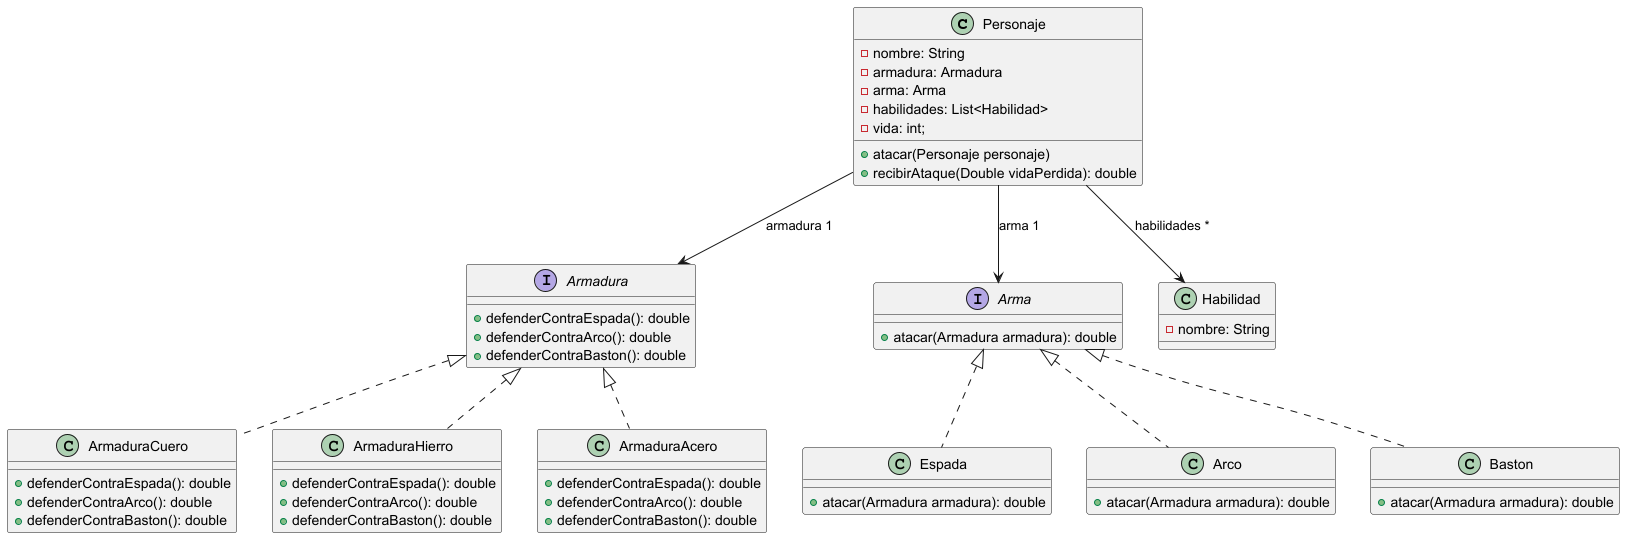

The diagram above was rendered by PlantUML. Its source (embedded in the PNG):
@startuml

class Personaje {
    -nombre: String
    -armadura: Armadura
    -arma: Arma
    -habilidades: List<Habilidad>
    -vida: int;

    +atacar(Personaje personaje)
    +recibirAtaque(Double vidaPerdida): double
}

interface Armadura {
    +defenderContraEspada(): double
    +defenderContraArco(): double
    +defenderContraBaston(): double
}

class ArmaduraCuero implements Armadura {
    +defenderContraEspada(): double
    +defenderContraArco(): double
    +defenderContraBaston(): double
}

class ArmaduraHierro implements Armadura {
    +defenderContraEspada(): double
    +defenderContraArco(): double
    +defenderContraBaston(): double
}

class ArmaduraAcero implements Armadura {
    +defenderContraEspada(): double
    +defenderContraArco(): double
    +defenderContraBaston(): double
}

interface Arma {
    +atacar(Armadura armadura): double
}

class Espada implements Arma {
    +atacar(Armadura armadura): double
}

class Arco implements Arma {
    +atacar(Armadura armadura): double
}

class Baston implements Arma {
    +atacar(Armadura armadura): double
}

class Habilidad {
    -nombre: String
}

Personaje -down-> Armadura: armadura 1
Personaje -down-> Arma: arma 1
Personaje -down-> Habilidad: habilidades *

@enduml